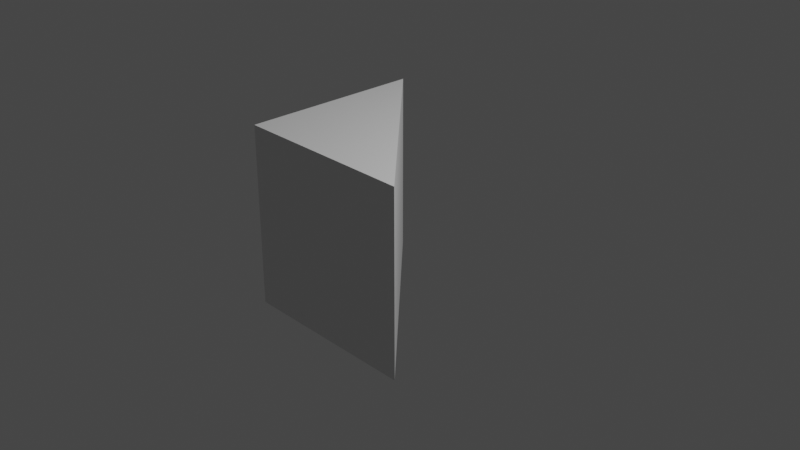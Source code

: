 # Source: blend.blend  (saved by Blender 3.6.13; exported with 4.5.12 LTS)
import bpy
from mathutils import Matrix  # noqa: F401  (used for matrix-valued properties, if any)

bpy.ops.wm.read_factory_settings(use_empty=True)
scene = bpy.context.scene
scene.name = 'Scene'

# ---- collections
col_collection = bpy.data.collections.new('Collection'); scene.collection.children.link(col_collection)

# ---- materials (node trees are filled in below, after node groups)
mat_x = bpy.data.materials.new('マテリアル')
mat_x.use_transparent_shadow = False

# ---- material node trees
mat_x.use_nodes = True; mat_x.node_tree.nodes.clear()
_N = mat_x.node_tree.nodes; _L = mat_x.node_tree.links
n0 = _N.new('ShaderNodeBsdfPrincipled'); n0.name = 'プリンシプルBSDF'; n0.location = (10, 300)
n0.distribution = 'GGX'
n0.subsurface_method = 'RANDOM_WALK_SKIN'
n0.inputs[3].default_value = 1.45
n0.inputs[27].default_value = (0.0, 0.0, 0.0, 1.0)
n0.inputs[28].default_value = 1.0
n1 = _N.new('ShaderNodeOutputMaterial'); n1.name = 'マテリアル出力'; n1.location = (300, 300)
_L.new(n0.outputs[0], n1.inputs[0])
n1.is_active_output = True

# ---- world
world_world = bpy.data.worlds.new('World'); scene.world = world_world
world_world.use_nodes = True; world_world.node_tree.nodes.clear()
_N = world_world.node_tree.nodes; _L = world_world.node_tree.links
n0 = _N.new('ShaderNodeOutputWorld'); n0.name = 'World Output'; n0.location = (300, 300)
n1 = _N.new('ShaderNodeBackground'); n1.name = 'Background'; n1.location = (10, 300)
n1.inputs[0].default_value = (0.05088, 0.05088, 0.05088, 1.0)
_L.new(n1.outputs[0], n0.inputs[0])
n0.is_active_output = True
world_world.color = (0.05088, 0.05088, 0.05088)
world_world.use_sun_shadow = False
world_world.sun_shadow_jitter_overblur = 0.0

# ---- cameras
cam_camera = bpy.data.cameras.new('Camera')
cam_camera.clip_end = 100.0
cam_camera.ortho_scale = 7.314

# ---- lights
light_light = bpy.data.lights.new('Light', 'POINT')
light_light.transmission_factor = 0.0
light_light.energy = 1000.0
light_light.shadow_soft_size = 0.1
light_light.shadow_maximum_resolution = 0.006
light_light.use_absolute_resolution = True

# ---- meshes
me_cube = bpy.data.meshes.new('Cube')
me_cube.from_pydata([(1.0, -1.0, 1.0), (1.0, -1.0, -1.0), (-1.0, 1.0, 1.0), (-1.0, 1.0, -1.0), (-1.0, -1.0, 1.0), (-1.0, -1.0, -1.0)], [], [(4, 0, 2), (1, 0, 4, 5), (5, 4, 2, 3), (3, 2, 0, 1), (3, 1, 5)])
_uv = me_cube.uv_layers.new(name='UVMap')
_uv.uv.foreach_set('vector', [0.25, 5e-05, 0.25, 0.75, 0.09768, 0.3289, 5e-05, 0.75, 0.25, 0.75, 0.25, 0.9999, 5e-05, 0.9999, 5e-05, 5e-05, 0.25, 5e-05, 0.09768, 0.3289, 5e-05, 0.25, 5e-05, 0.25, 0.09768, 0.3289, 0.25, 0.75, 5e-05, 0.75, 5e-05, 0.25, 5e-05, 0.75, 5e-05, 0.9999])
me_cube.materials.append(mat_x)
me_cube.use_mirror_vertex_groups = False
me_cube.update()

# ---- objects
ob_cube = bpy.data.objects.new('Cube', me_cube)
ob_light = bpy.data.objects.new('Light', light_light)
ob_camera = bpy.data.objects.new('Camera', cam_camera)

# ---- transforms, parenting, visibility, modifiers, constraints
ob_cube.location = (0.0, 0.0, 0.0)
ob_cube.lock_rotations_4d = False
ob_cube.empty_display_type = 'ARROWS'
ob_cube.lineart.crease_threshold = 0.0
ob_light.location = (4.076, 1.005, 5.904)
ob_light.rotation_euler = (0.6503, 0.05522, 1.866)
ob_light.lock_rotations_4d = False
ob_light.empty_display_type = 'ARROWS'
ob_light.color = (0.0, 0.0, 0.0, 0.0)
ob_light.lineart.crease_threshold = 0.0
ob_camera.location = (7.359, -6.926, 4.958)
ob_camera.rotation_euler = (1.109, 0.0, 0.8149)
ob_camera.lock_rotations_4d = False
ob_camera.empty_display_type = 'ARROWS'
ob_camera.color = (0.0, 0.0, 0.0, 0.0)
ob_camera.display_type = 'WIRE'
ob_camera.lineart.crease_threshold = 0.0

# ---- collection membership
col_collection.objects.link(ob_cube)
col_collection.objects.link(ob_light)
col_collection.objects.link(ob_camera)

# ---- scene / render settings (as saved in the file)
scene.camera = ob_camera
scene.frame_start = 1; scene.frame_end = 250; scene.frame_set(1)
scene.render.engine = 'BLENDER_EEVEE_NEXT'
scene.cycles.sampling_pattern = 'TABULATED_SOBOL'
scene.view_settings.view_transform = 'Filmic'
bpy.context.view_layer.update()
